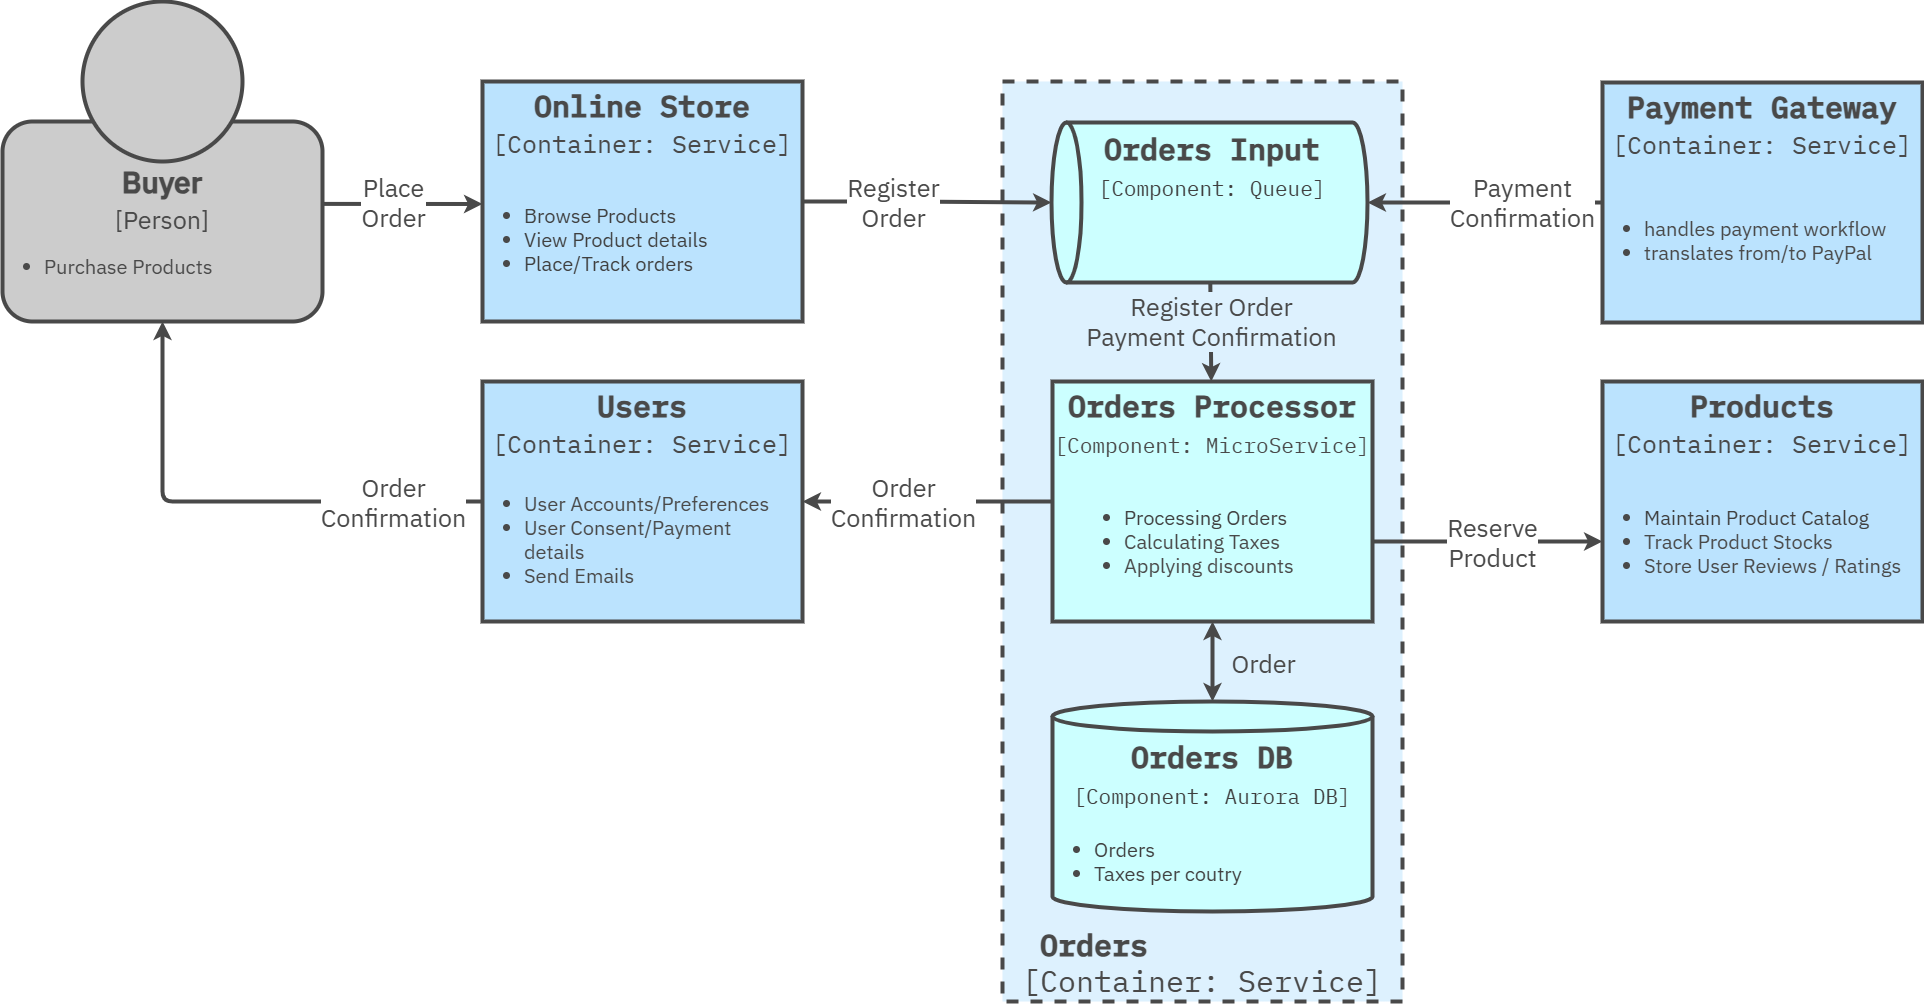

The diagram above was exported from draw.io. Its source (the exported page's mxGraphModel, read from the mxfile embedded in the PNG):
<mxGraphModel dx="1369" dy="2071" grid="1" gridSize="10" guides="1" tooltips="1" connect="1" arrows="1" fold="1" page="1" pageScale="1" pageWidth="1600" pageHeight="1200" background="#FFFFFF" math="0" shadow="0">
  <root>
    <mxCell id="0" />
    <mxCell id="1" parent="0" />
    <mxCell id="52" value="&amp;nbsp; Orders&lt;br&gt;&lt;span style=&quot;font-weight: normal;&quot;&gt;&amp;nbsp;[Container: Service]&lt;/span&gt;" style="rounded=0;whiteSpace=wrap;html=1;fillColor=#DDF1FE;strokeColor=#494949;strokeWidth=4;perimeterSpacing=1;dashed=1;movable=1;resizable=1;rotatable=1;deletable=1;editable=1;locked=0;connectable=1;verticalAlign=bottom;fontSize=30;fontColor=#494949;fontFamily=IBM Plex Mono;fontSource=https%3A%2F%2Ffonts.googleapis.com%2Fcss%3Ffamily%3DIBM%2BPlex%2BMono;fontStyle=1;align=left;" parent="1" vertex="1">
      <mxGeometry x="2640" y="160" width="400" height="920" as="geometry" />
    </mxCell>
    <mxCell id="69" style="edgeStyle=none;html=1;exitX=1.002;exitY=0.412;exitDx=0;exitDy=0;fontColor=#494949;fontSize=20;fontFamily=IBM Plex Sans;fontSource=https%3A%2F%2Ffonts.googleapis.com%2Fcss%3Ffamily%3DIBM%2BPlex%2BSans;strokeWidth=4;strokeColor=#494949;entryX=0;entryY=0.25;entryDx=0;entryDy=0;exitPerimeter=0;" parent="1" source="53" target="59" edge="1">
      <mxGeometry relative="1" as="geometry">
        <mxPoint x="2660" y="-30" as="targetPoint" />
      </mxGeometry>
    </mxCell>
    <mxCell id="70" value="Place&lt;br&gt;Order" style="edgeLabel;html=1;align=center;verticalAlign=middle;resizable=0;points=[];fontFamily=IBM Plex Sans;fontSource=https%3A%2F%2Ffonts.googleapis.com%2Fcss%3Ffamily%3DIBM%2BPlex%2BSans;fontSize=25;fontColor=#494949;labelBackgroundColor=default;" parent="69" vertex="1" connectable="0">
      <mxGeometry x="-0.3453" y="-3" relative="1" as="geometry">
        <mxPoint x="17" y="-5" as="offset" />
      </mxGeometry>
    </mxCell>
    <mxCell id="53" value="&lt;b&gt;&lt;br&gt;Buyer&lt;/b&gt;&lt;div&gt;&lt;font style=&quot;font-size: 25px;&quot;&gt;[Person]&lt;/font&gt;&lt;/div&gt;" style="rounded=1;whiteSpace=wrap;html=1;strokeWidth=4;fillColor=#CCCCCC;fontColor=#494949;fontSize=30;verticalAlign=top;fontFamily=IBM Plex Sans;fontSource=https%3A%2F%2Ffonts.googleapis.com%2Fcss%3Ffamily%3DIBM%2BPlex%2BSans;strokeColor=#494949;" parent="1" vertex="1">
      <mxGeometry x="1640" y="200" width="320" height="200" as="geometry" />
    </mxCell>
    <mxCell id="55" value="" style="ellipse;whiteSpace=wrap;html=1;aspect=fixed;strokeColor=#494949;fillColor=#CCCCCC;strokeWidth=4;" parent="1" vertex="1">
      <mxGeometry x="1720" y="80" width="160" height="160" as="geometry" />
    </mxCell>
    <mxCell id="56" value="&lt;div&gt;&lt;font color=&quot;#494949&quot; style=&quot;&quot;&gt;Online Store&lt;/font&gt;&lt;/div&gt;&lt;div&gt;&lt;font style=&quot;font-weight: normal; font-size: 25px;&quot;&gt;[Container: Service]&lt;/font&gt;&lt;/div&gt;" style="rounded=0;whiteSpace=wrap;html=1;fillColor=#bbe3fe;strokeColor=#494949;strokeWidth=4;fontFamily=IBM Plex Mono;fontSource=https%3A%2F%2Ffonts.googleapis.com%2Fcss%3Ffamily%3DIBM%2BPlex%2BMono;fontSize=30;fontColor=#494949;verticalAlign=top;fontStyle=1" parent="1" vertex="1">
      <mxGeometry x="2120" y="160" width="320" height="240" as="geometry" />
    </mxCell>
    <mxCell id="57" value="&lt;ul&gt;&lt;li&gt;Purchase Products&lt;/li&gt;&lt;/ul&gt;" style="text;html=1;align=left;verticalAlign=middle;whiteSpace=wrap;rounded=0;fontColor=#494949;fontSize=20;fontFamily=IBM Plex Sans;fontSource=https%3A%2F%2Ffonts.googleapis.com%2Fcss%3Ffamily%3DIBM%2BPlex%2BSans;" parent="1" vertex="1">
      <mxGeometry x="1640" y="330" width="320" height="30" as="geometry" />
    </mxCell>
    <mxCell id="80" style="edgeStyle=orthogonalEdgeStyle;shape=connector;rounded=1;html=1;strokeColor=#494949;strokeWidth=4;align=center;verticalAlign=middle;fontFamily=IBM Plex Sans;fontSource=https%3A%2F%2Ffonts.googleapis.com%2Fcss%3Ffamily%3DIBM%2BPlex%2BSans;fontSize=25;fontColor=#494949;labelBackgroundColor=#DDF1FE;resizable=0;endArrow=classic;exitX=1;exitY=0.5;exitDx=0;exitDy=0;entryX=0.5;entryY=0;entryDx=0;entryDy=0;entryPerimeter=0;" parent="1" source="56" target="132" edge="1">
      <mxGeometry relative="1" as="geometry">
        <mxPoint x="2470" y="290" as="sourcePoint" />
        <mxPoint x="2870" y="110" as="targetPoint" />
      </mxGeometry>
    </mxCell>
    <mxCell id="81" value="Register&lt;br&gt;Order" style="edgeLabel;html=1;align=center;verticalAlign=middle;resizable=0;points=[];fontFamily=IBM Plex Sans;fontSource=https%3A%2F%2Ffonts.googleapis.com%2Fcss%3Ffamily%3DIBM%2BPlex%2BSans;fontSize=25;fontColor=#494949;labelBackgroundColor=#FFFFFF;fillColor=none;gradientColor=none;" parent="80" vertex="1" connectable="0">
      <mxGeometry x="0.0279" y="-5" relative="1" as="geometry">
        <mxPoint x="-38" y="-6" as="offset" />
      </mxGeometry>
    </mxCell>
    <mxCell id="59" value="&lt;ul&gt;&lt;li&gt;&lt;span style=&quot;color: rgb(63, 63, 63); background-color: transparent;&quot;&gt;Browse Products&lt;/span&gt;&lt;/li&gt;&lt;li&gt;&lt;span style=&quot;color: rgb(63, 63, 63); background-color: transparent;&quot;&gt;View Product details&lt;/span&gt;&lt;/li&gt;&lt;li&gt;&lt;span style=&quot;color: rgb(63, 63, 63); background-color: transparent;&quot;&gt;Place/Track orders&lt;/span&gt;&lt;/li&gt;&lt;/ul&gt;" style="text;html=1;align=left;verticalAlign=middle;whiteSpace=wrap;rounded=0;fontColor=#494949;fontSize=20;fontFamily=IBM Plex Sans;fontSource=https%3A%2F%2Ffonts.googleapis.com%2Fcss%3Ffamily%3DIBM%2BPlex%2BSans;" parent="1" vertex="1">
      <mxGeometry x="2120" y="246.67000000000002" width="290" height="143.33" as="geometry" />
    </mxCell>
    <mxCell id="92" style="edgeStyle=none;shape=connector;rounded=1;html=1;strokeColor=#494949;strokeWidth=4;align=center;verticalAlign=middle;fontFamily=IBM Plex Sans;fontSource=https%3A%2F%2Ffonts.googleapis.com%2Fcss%3Ffamily%3DIBM%2BPlex%2BSans;fontSize=25;fontColor=#494949;labelBackgroundColor=#DDF1FE;resizable=0;endArrow=classic;entryX=0;entryY=0.5;entryDx=0;entryDy=0;exitX=1;exitY=0.5;exitDx=0;exitDy=0;" parent="1" source="61" target="78" edge="1">
      <mxGeometry relative="1" as="geometry">
        <mxPoint x="2670" y="635" as="targetPoint" />
      </mxGeometry>
    </mxCell>
    <mxCell id="93" value="Reserve&lt;br&gt;Product" style="edgeLabel;html=1;align=center;verticalAlign=middle;resizable=0;points=[];fontFamily=IBM Plex Sans;fontSource=https%3A%2F%2Ffonts.googleapis.com%2Fcss%3Ffamily%3DIBM%2BPlex%2BSans;fontSize=25;fontColor=#494949;labelBackgroundColor=#FFFFFF;fillColor=none;gradientColor=none;" parent="92" vertex="1" connectable="0">
      <mxGeometry x="-0.5268" y="3" relative="1" as="geometry">
        <mxPoint x="65" y="3" as="offset" />
      </mxGeometry>
    </mxCell>
    <mxCell id="97" style="shape=connector;rounded=1;html=1;entryX=1;entryY=0.5;entryDx=0;entryDy=0;strokeColor=#494949;strokeWidth=4;align=center;verticalAlign=middle;fontFamily=IBM Plex Sans;fontSource=https%3A%2F%2Ffonts.googleapis.com%2Fcss%3Ffamily%3DIBM%2BPlex%2BSans;fontSize=25;fontColor=#494949;labelBackgroundColor=#DDF1FE;resizable=0;endArrow=classic;exitX=0;exitY=0.5;exitDx=0;exitDy=0;" parent="1" source="60" target="62" edge="1">
      <mxGeometry relative="1" as="geometry">
        <mxPoint x="2330" y="870" as="sourcePoint" />
      </mxGeometry>
    </mxCell>
    <mxCell id="98" value="Order &lt;br&gt;Confirmation" style="edgeLabel;html=1;align=center;verticalAlign=middle;resizable=0;points=[];fontFamily=IBM Plex Sans;fontSource=https%3A%2F%2Ffonts.googleapis.com%2Fcss%3Ffamily%3DIBM%2BPlex%2BSans;fontSize=25;fontColor=#494949;labelBackgroundColor=#FFFFFF;fillColor=none;gradientColor=none;" parent="97" vertex="1" connectable="0">
      <mxGeometry x="0.239" y="1" relative="1" as="geometry">
        <mxPoint x="5" y="-1" as="offset" />
      </mxGeometry>
    </mxCell>
    <mxCell id="60" value="Orders Processor&lt;div&gt;&lt;span style=&quot;font-weight: normal;&quot;&gt;&lt;font style=&quot;font-size: 21px;&quot;&gt;[Component: MicroService]&lt;/font&gt;&lt;/span&gt;&lt;/div&gt;" style="rounded=0;whiteSpace=wrap;html=1;fillColor=#CCFFFF;strokeColor=#494949;strokeWidth=4;fontFamily=IBM Plex Mono;fontSource=https%3A%2F%2Ffonts.googleapis.com%2Fcss%3Ffamily%3DIBM%2BPlex%2BMono;fontSize=30;fontColor=#494949;verticalAlign=top;fontStyle=1" parent="1" vertex="1">
      <mxGeometry x="2690" y="460" width="320" height="240" as="geometry" />
    </mxCell>
    <mxCell id="61" value="&lt;ul&gt;&lt;li&gt;&lt;span style=&quot;background-color: transparent; color: rgb(63, 63, 63);&quot;&gt;Processing Orders&lt;/span&gt;&lt;/li&gt;&lt;li&gt;Calculating Taxes&lt;/li&gt;&lt;li&gt;Applying discounts&lt;/li&gt;&lt;/ul&gt;" style="text;html=1;align=left;verticalAlign=middle;whiteSpace=wrap;rounded=0;fontColor=#494949;fontSize=20;fontFamily=IBM Plex Sans;fontSource=https%3A%2F%2Ffonts.googleapis.com%2Fcss%3Ffamily%3DIBM%2BPlex%2BSans;" parent="1" vertex="1">
      <mxGeometry x="2720" y="550" width="290" height="140" as="geometry" />
    </mxCell>
    <mxCell id="147" style="edgeStyle=orthogonalEdgeStyle;shape=connector;rounded=1;html=1;entryX=0.5;entryY=1;entryDx=0;entryDy=0;strokeColor=#494949;strokeWidth=4;align=center;verticalAlign=middle;fontFamily=IBM Plex Sans;fontSource=https%3A%2F%2Ffonts.googleapis.com%2Fcss%3Ffamily%3DIBM%2BPlex%2BSans;fontSize=25;fontColor=#494949;labelBackgroundColor=#DDF1FE;resizable=0;endArrow=classic;" edge="1" parent="1" source="62" target="53">
      <mxGeometry relative="1" as="geometry" />
    </mxCell>
    <mxCell id="148" value="&lt;span style=&quot;color: rgb(73, 73, 73); font-weight: 400;&quot;&gt;Order&lt;/span&gt;&lt;br style=&quot;color: rgb(63, 63, 63); scrollbar-color: rgb(226, 226, 226) rgb(251, 251, 251); font-weight: 400;&quot;&gt;&lt;span style=&quot;color: rgb(73, 73, 73); font-weight: 400;&quot;&gt;Confirmation&lt;/span&gt;" style="edgeLabel;html=1;align=center;verticalAlign=middle;resizable=0;points=[];rounded=0;strokeColor=#494949;strokeWidth=4;fontFamily=IBM Plex Sans;fontSource=https%3A%2F%2Ffonts.googleapis.com%2Fcss%3Ffamily%3DIBM%2BPlex%2BSans;fontSize=25;fontColor=#494949;fontStyle=1;labelBackgroundColor=#FFFFFF;fillColor=#bbe3fe;" vertex="1" connectable="0" parent="147">
      <mxGeometry x="-0.1276" y="-1" relative="1" as="geometry">
        <mxPoint x="128" y="1" as="offset" />
      </mxGeometry>
    </mxCell>
    <mxCell id="62" value="Users&lt;div&gt;&lt;span style=&quot;font-weight: normal;&quot;&gt;&lt;font style=&quot;font-size: 25px;&quot;&gt;[Container: Service]&lt;/font&gt;&lt;/span&gt;&lt;/div&gt;" style="rounded=0;whiteSpace=wrap;html=1;fillColor=#bbe3fe;strokeColor=#494949;strokeWidth=4;fontFamily=IBM Plex Mono;fontSource=https%3A%2F%2Ffonts.googleapis.com%2Fcss%3Ffamily%3DIBM%2BPlex%2BMono;fontSize=30;fontColor=#494949;verticalAlign=top;fontStyle=1" parent="1" vertex="1">
      <mxGeometry x="2120" y="460" width="320" height="240" as="geometry" />
    </mxCell>
    <mxCell id="63" value="&lt;ul&gt;&lt;li&gt;User Accounts/Preferences&lt;/li&gt;&lt;li&gt;User Consent/Payment details&lt;/li&gt;&lt;li&gt;Send Emails&lt;/li&gt;&lt;/ul&gt;" style="text;html=1;align=left;verticalAlign=middle;whiteSpace=wrap;rounded=0;fontColor=#494949;fontSize=20;fontFamily=IBM Plex Sans;fontSource=https%3A%2F%2Ffonts.googleapis.com%2Fcss%3Ffamily%3DIBM%2BPlex%2BSans;" parent="1" vertex="1">
      <mxGeometry x="2120" y="546.67" width="300" height="143.33" as="geometry" />
    </mxCell>
    <mxCell id="66" value="&lt;div&gt;&lt;font color=&quot;#494949&quot;&gt;Products&lt;/font&gt;&lt;/div&gt;&lt;div&gt;&lt;font style=&quot;font-weight: normal; font-size: 25px;&quot;&gt;[Container: Service]&lt;/font&gt;&lt;/div&gt;" style="rounded=0;whiteSpace=wrap;html=1;fillColor=#bbe3fe;strokeColor=#494949;strokeWidth=4;fontFamily=IBM Plex Mono;fontSource=https%3A%2F%2Ffonts.googleapis.com%2Fcss%3Ffamily%3DIBM%2BPlex%2BMono;fontSize=30;fontColor=#494949;verticalAlign=top;fontStyle=1" parent="1" vertex="1">
      <mxGeometry x="3240" y="460" width="320" height="240" as="geometry" />
    </mxCell>
    <mxCell id="78" value="&lt;ul&gt;&lt;li&gt;&lt;span style=&quot;background-color: transparent; color: rgb(63, 63, 63);&quot;&gt;Maintain Product Catalog&lt;/span&gt;&lt;/li&gt;&lt;li&gt;Track Product Stocks&lt;/li&gt;&lt;li&gt;Store User Reviews / Ratings&lt;/li&gt;&lt;/ul&gt;" style="text;html=1;align=left;verticalAlign=middle;whiteSpace=wrap;rounded=0;fontColor=#494949;fontSize=20;fontFamily=IBM Plex Sans;fontSource=https%3A%2F%2Ffonts.googleapis.com%2Fcss%3Ffamily%3DIBM%2BPlex%2BSans;" parent="1" vertex="1">
      <mxGeometry x="3240" y="550" width="320" height="140" as="geometry" />
    </mxCell>
    <mxCell id="141" style="edgeStyle=none;shape=connector;rounded=1;html=1;strokeColor=#494949;strokeWidth=4;align=center;verticalAlign=middle;fontFamily=IBM Plex Sans;fontSource=https%3A%2F%2Ffonts.googleapis.com%2Fcss%3Ffamily%3DIBM%2BPlex%2BSans;fontSize=25;fontColor=#494949;labelBackgroundColor=#DDF1FE;resizable=0;endArrow=classic;" edge="1" parent="1" source="132" target="60">
      <mxGeometry relative="1" as="geometry" />
    </mxCell>
    <mxCell id="142" value="&lt;span style=&quot;color: rgb(73, 73, 73); font-weight: 400;&quot;&gt;Register Order&lt;/span&gt;&lt;br style=&quot;color: rgb(63, 63, 63); scrollbar-color: rgb(226, 226, 226) rgb(251, 251, 251); font-weight: 400;&quot;&gt;&lt;span style=&quot;color: rgb(73, 73, 73); font-weight: 400;&quot;&gt;Payment&amp;nbsp;&lt;/span&gt;&lt;span style=&quot;color: rgb(73, 73, 73); font-weight: 400;&quot;&gt;Confirmation&lt;/span&gt;" style="edgeLabel;html=1;align=center;verticalAlign=middle;resizable=0;points=[];rounded=0;strokeColor=#494949;strokeWidth=4;fontFamily=IBM Plex Sans;fontSource=https%3A%2F%2Ffonts.googleapis.com%2Fcss%3Ffamily%3DIBM%2BPlex%2BSans;fontSize=25;fontColor=#494949;fontStyle=1;labelBackgroundColor=#DDF1FE;fillColor=#bbe3fe;" vertex="1" connectable="0" parent="141">
      <mxGeometry x="-0.2443" relative="1" as="geometry">
        <mxPoint as="offset" />
      </mxGeometry>
    </mxCell>
    <mxCell id="132" value="" style="shape=cylinder3;whiteSpace=wrap;html=1;boundedLbl=1;backgroundOutline=1;size=15;rounded=0;strokeColor=#494949;strokeWidth=4;align=center;verticalAlign=top;fontFamily=IBM Plex Mono;fontSource=https%3A%2F%2Ffonts.googleapis.com%2Fcss%3Ffamily%3DIBM%2BPlex%2BMono;fontSize=30;fontColor=#494949;fontStyle=1;fillColor=#CCFFFF;rotation=-90;" vertex="1" parent="1">
      <mxGeometry x="2767" y="123" width="160" height="316" as="geometry" />
    </mxCell>
    <mxCell id="133" value="&lt;span style=&quot;color: rgb(73, 73, 73);&quot;&gt;Orders DB&lt;/span&gt;&lt;div style=&quot;color: rgb(63, 63, 63); scrollbar-color: rgb(226, 226, 226) rgb(251, 251, 251);&quot;&gt;&lt;span style=&quot;color: rgb(63, 63, 63); scrollbar-color: rgb(226, 226, 226) rgb(251, 251, 251); font-weight: normal;&quot;&gt;&lt;font style=&quot;color: rgb(63, 63, 63); scrollbar-color: rgb(226, 226, 226) rgb(251, 251, 251); font-size: 21px;&quot;&gt;[Component: Aurora DB]&lt;/font&gt;&lt;/span&gt;&lt;/div&gt;" style="shape=cylinder3;whiteSpace=wrap;html=1;boundedLbl=1;backgroundOutline=1;size=15;rounded=0;strokeColor=#494949;strokeWidth=4;align=center;verticalAlign=top;fontFamily=IBM Plex Mono;fontSource=https%3A%2F%2Ffonts.googleapis.com%2Fcss%3Ffamily%3DIBM%2BPlex%2BMono;fontSize=30;fontColor=#494949;fontStyle=1;fillColor=#CCFFFF;" vertex="1" parent="1">
      <mxGeometry x="2690" y="780" width="320" height="210" as="geometry" />
    </mxCell>
    <mxCell id="134" value="&lt;ul&gt;&lt;li&gt;&lt;span style=&quot;color: rgb(63, 63, 63); background-color: transparent;&quot;&gt;Orders&lt;/span&gt;&lt;/li&gt;&lt;li&gt;&lt;span style=&quot;color: rgb(63, 63, 63); background-color: transparent;&quot;&gt;Taxes per coutry&lt;/span&gt;&lt;/li&gt;&lt;/ul&gt;" style="text;html=1;align=left;verticalAlign=middle;whiteSpace=wrap;rounded=0;fontColor=#494949;fontSize=20;fontFamily=IBM Plex Sans;fontSource=https%3A%2F%2Ffonts.googleapis.com%2Fcss%3Ffamily%3DIBM%2BPlex%2BSans;" vertex="1" parent="1">
      <mxGeometry x="2690" y="890" width="320" height="100" as="geometry" />
    </mxCell>
    <mxCell id="136" style="edgeStyle=none;shape=connector;rounded=1;html=1;strokeColor=#494949;strokeWidth=4;align=center;verticalAlign=middle;fontFamily=IBM Plex Sans;fontSource=https%3A%2F%2Ffonts.googleapis.com%2Fcss%3Ffamily%3DIBM%2BPlex%2BSans;fontSize=25;fontColor=#494949;labelBackgroundColor=#DDF1FE;resizable=0;endArrow=classic;exitX=0.5;exitY=1;exitDx=0;exitDy=0;entryX=0.5;entryY=0;entryDx=0;entryDy=0;entryPerimeter=0;startArrow=classic;startFill=1;" edge="1" parent="1" source="60" target="133">
      <mxGeometry relative="1" as="geometry">
        <mxPoint x="2770" y="780" as="targetPoint" />
      </mxGeometry>
    </mxCell>
    <mxCell id="149" value="Order" style="edgeLabel;html=1;align=center;verticalAlign=middle;resizable=0;points=[];rounded=0;strokeColor=#494949;strokeWidth=4;fontFamily=IBM Plex Sans;fontSource=https%3A%2F%2Ffonts.googleapis.com%2Fcss%3Ffamily%3DIBM%2BPlex%2BSans;fontSize=25;fontColor=#494949;fontStyle=0;labelBackgroundColor=#DDF1FE;fillColor=#bbe3fe;" vertex="1" connectable="0" parent="136">
      <mxGeometry x="-0.2354" relative="1" as="geometry">
        <mxPoint x="50" y="10" as="offset" />
      </mxGeometry>
    </mxCell>
    <mxCell id="140" value="&lt;span style=&quot;color: rgb(73, 73, 73); font-family: &amp;quot;IBM Plex Mono&amp;quot;; font-size: 30px; font-weight: 700;&quot;&gt;Orders Input&lt;/span&gt;&lt;div style=&quot;color: rgb(63, 63, 63); scrollbar-color: rgb(226, 226, 226) rgb(251, 251, 251); font-family: &amp;quot;IBM Plex Mono&amp;quot;; font-size: 30px; font-weight: 700;&quot;&gt;&lt;span style=&quot;color: rgb(63, 63, 63); scrollbar-color: rgb(226, 226, 226) rgb(251, 251, 251); font-weight: normal;&quot;&gt;&lt;font style=&quot;color: rgb(63, 63, 63); scrollbar-color: rgb(226, 226, 226) rgb(251, 251, 251); font-size: 21px;&quot;&gt;[Component: Queue]&lt;/font&gt;&lt;/span&gt;&lt;/div&gt;" style="text;html=1;align=center;verticalAlign=middle;whiteSpace=wrap;rounded=0;fontColor=#494949;fontSize=20;fontFamily=IBM Plex Sans;fontSource=https%3A%2F%2Ffonts.googleapis.com%2Fcss%3Ffamily%3DIBM%2BPlex%2BSans;" vertex="1" parent="1">
      <mxGeometry x="2700" y="200" width="300" height="90" as="geometry" />
    </mxCell>
    <mxCell id="143" value="Payment Gateway&lt;div&gt;&lt;span style=&quot;font-weight: normal;&quot;&gt;&lt;font style=&quot;font-size: 25px;&quot;&gt;[Container: Service]&lt;/font&gt;&lt;/span&gt;&lt;/div&gt;" style="rounded=0;whiteSpace=wrap;html=1;fillColor=#bbe3fe;strokeColor=#494949;strokeWidth=4;fontFamily=IBM Plex Mono;fontSource=https%3A%2F%2Ffonts.googleapis.com%2Fcss%3Ffamily%3DIBM%2BPlex%2BMono;fontSize=30;fontColor=#494949;verticalAlign=top;fontStyle=1" vertex="1" parent="1">
      <mxGeometry x="3240" y="161" width="320" height="240" as="geometry" />
    </mxCell>
    <mxCell id="144" value="&lt;ul&gt;&lt;li&gt;handles payment workflow&lt;/li&gt;&lt;li&gt;translates from/to PayPal&lt;/li&gt;&lt;/ul&gt;" style="text;html=1;align=left;verticalAlign=middle;whiteSpace=wrap;rounded=0;fontColor=#494949;fontSize=20;fontFamily=IBM Plex Sans;fontSource=https%3A%2F%2Ffonts.googleapis.com%2Fcss%3Ffamily%3DIBM%2BPlex%2BSans;" vertex="1" parent="1">
      <mxGeometry x="3240" y="247.67000000000002" width="320" height="143.33" as="geometry" />
    </mxCell>
    <mxCell id="145" style="edgeStyle=none;shape=connector;rounded=1;html=1;entryX=0.5;entryY=1;entryDx=0;entryDy=0;entryPerimeter=0;strokeColor=#494949;strokeWidth=4;align=center;verticalAlign=middle;fontFamily=IBM Plex Sans;fontSource=https%3A%2F%2Ffonts.googleapis.com%2Fcss%3Ffamily%3DIBM%2BPlex%2BSans;fontSize=25;fontColor=#494949;labelBackgroundColor=#DDF1FE;resizable=0;endArrow=classic;" edge="1" parent="1" source="143" target="132">
      <mxGeometry relative="1" as="geometry" />
    </mxCell>
    <mxCell id="146" value="&lt;span style=&quot;color: rgb(73, 73, 73); font-weight: 400;&quot;&gt;Payment&lt;br&gt;Confirmation&lt;/span&gt;" style="edgeLabel;html=1;align=center;verticalAlign=middle;resizable=0;points=[];rounded=0;strokeColor=#494949;strokeWidth=4;fontFamily=IBM Plex Sans;fontSource=https%3A%2F%2Ffonts.googleapis.com%2Fcss%3Ffamily%3DIBM%2BPlex%2BSans;fontSize=25;fontColor=#494949;fontStyle=1;labelBackgroundColor=#FFFFFF;fillColor=#bbe3fe;" vertex="1" connectable="0" parent="145">
      <mxGeometry x="-0.1206" y="-1" relative="1" as="geometry">
        <mxPoint x="23" as="offset" />
      </mxGeometry>
    </mxCell>
  </root>
</mxGraphModel>